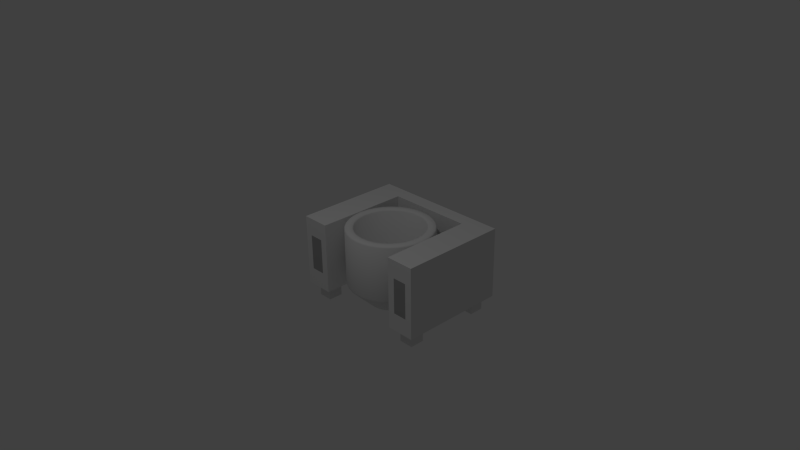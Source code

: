 # Source: Kochkessel.blend  (saved by Blender 2.70.0; exported with 4.5.12 LTS)
import bpy
from mathutils import Matrix  # noqa: F401  (used for matrix-valued properties, if any)

bpy.ops.wm.read_factory_settings(use_empty=True)
scene = bpy.context.scene
scene.name = 'Scene'

# ---- collections
col_collection_1 = bpy.data.collections.new('Collection 1'); scene.collection.children.link(col_collection_1)

# ---- materials (node trees are filled in below, after node groups)
mat_material = bpy.data.materials.new('Material')
mat_material.alpha_threshold = 0.0
mat_material.use_transparent_shadow = False
mat_material.roughness = 0.5
mat_material.line_color = (0.0, 0.0, 0.0, 1.0)
mat_material_001 = bpy.data.materials.new('Material.001')
mat_material_001.alpha_threshold = 0.0
mat_material_001.use_transparent_shadow = False
mat_material_001.diffuse_color = (0.3844, 0.3844, 0.3844, 1.0)
mat_material_001.roughness = 0.5
mat_material_001.line_color = (0.0, 0.0, 0.0, 1.0)

# ---- material node trees

# ---- world
world_world = bpy.data.worlds.new('World'); scene.world = world_world
world_world.color = (0.05088, 0.05088, 0.05088)
world_world.use_sun_shadow = False
world_world.sun_shadow_jitter_overblur = 0.0
world_world.cycles.sampling_method = 'MANUAL'
world_world.cycles.sample_map_resolution = 256

# ---- cameras
cam_camera = bpy.data.cameras.new('Camera')
cam_camera.clip_end = 100.0
cam_camera.lens = 35.0
cam_camera.sensor_width = 32.0
cam_camera.sensor_height = 18.0
cam_camera.ortho_scale = 7.314
cam_camera.dof.focus_distance = 0.0
cam_camera.dof.aperture_fstop = 128.0

# ---- lights
light_lamp = bpy.data.lights.new('Lamp', 'POINT')
light_lamp.transmission_factor = 0.0
light_lamp.cutoff_distance = 30.0
light_lamp.energy = 100.0
light_lamp.shadow_buffer_clip_start = 1.001
light_lamp.shadow_soft_size = 0.1
light_lamp.shadow_maximum_resolution = 0.006
light_lamp.use_absolute_resolution = True
light_lamp.cycles.use_multiple_importance_sampling = False

# ---- meshes
me_cube_001 = bpy.data.meshes.new('Cube.001')
me_cube_001.from_pydata([(1.0, 1.2, -0.7), (1.0, -0.3, -0.7), (-1.0, -0.3, -0.7), (-1.0, 1.2, -0.7), (1.0, 1.2, 0.3), (1.0, -0.3, 0.3), (-1.0, -0.3, 0.3), (-1.0, 1.2, 0.3), (-0.6, -0.3, -0.7), (-0.6, -0.3, 0.3), (-0.9, -0.3, 0.05), (-0.7, -0.3, 0.05), (0.7, -0.3, -0.45), (0.7, -0.3, 0.05), (0.9, -0.3, 0.05), (0.9, -0.3, -0.45), (-0.7, -0.3, -0.45), (-0.9, -0.3, -0.45), (0.6, -0.3, 0.3), (0.6, -0.3, -0.7), (0.6, 1.0, -0.7), (0.6, 1.0, 0.3), (-0.6, 1.0, 0.3), (-0.6, 1.0, -0.7), (-0.9, -0.2, -0.7), (-0.7, -0.2, -0.7), (-0.7, 1.639e-07, -0.7), (-0.9, 1.639e-07, -0.7), (0.9, -0.2, -0.7), (0.9, 1.49e-08, -0.7), (0.7, 1.49e-08, -0.7), (0.7, -0.2, -0.7), (0.9, 1.1, -0.7), (0.7, 1.1, -0.7), (0.7, 0.9, -0.7), (0.9, 0.9, -0.7), (-0.9, 1.1, -0.7), (-0.7, 1.1, -0.7), (-0.7, 0.9, -0.7), (-0.9, 0.9, -0.7), (-0.9, -0.2, -0.9), (-0.7, -0.2, -0.9), (-0.7, 1.639e-07, -0.9), (-0.9, 1.639e-07, -0.9), (0.9, -0.2, -0.9), (0.9, 1.49e-08, -0.9), (0.7, 1.49e-08, -0.9), (0.7, -0.2, -0.9), (0.9, 1.1, -0.9), (0.7, 1.1, -0.9), (0.7, 0.9, -0.9), (0.9, 0.9, -0.9), (-0.9, 1.1, -0.9), (-0.7, 1.1, -0.9), (-0.7, 0.9, -0.9), (-0.9, 0.9, -0.9)], [], [(10, 17, 16, 11), (0, 4, 5, 1), (9, 6, 10, 11), (2, 6, 7, 3), (4, 0, 3, 7), (4, 21, 18, 5), (7, 22, 21, 4), (9, 22, 7, 6), (19, 1, 15, 12), (18, 19, 12, 13), (5, 18, 13, 14), (14, 13, 12, 15), (1, 5, 14, 15), (6, 2, 17, 10), (8, 9, 11, 16), (2, 8, 16, 17), (21, 20, 19, 18), (22, 23, 20, 21), (9, 8, 23, 22), (8, 2, 24, 25), (27, 39, 38, 26), (3, 39, 27, 2), (23, 8, 26, 38), (25, 26, 8), (24, 2, 27), (39, 3, 36), (38, 37, 23), (29, 30, 34, 35), (19, 31, 28, 1), (28, 29, 1), (31, 19, 30), (20, 34, 30, 19), (0, 1, 29, 35), (35, 32, 0), (34, 20, 33), (20, 23, 37, 33), (0, 33, 37, 3), (37, 36, 3), (33, 0, 32), (30, 29, 45, 46), (31, 30, 46, 47), (25, 24, 40, 41), (36, 37, 53, 52), (28, 31, 47, 44), (26, 25, 41, 42), (37, 38, 54, 53), (27, 26, 42, 43), (38, 39, 55, 54), (33, 32, 48, 49), (24, 27, 43, 40), (39, 36, 52, 55), (34, 33, 49, 50), (35, 34, 50, 51), (29, 28, 44, 45), (32, 35, 51, 48), (40, 43, 42, 41), (44, 47, 46, 45), (48, 51, 50, 49), (52, 53, 54, 55)])
me_cube_001.polygons.foreach_set('material_index', [1, 0, 0, 0, 0, 0, 0, 0, 0, 0, 0, 1, 0, 0, 0, 0, 0, 0, 0, 0, 0, 0, 0, 0, 0, 0, 0, 0, 0, 0, 0, 0, 0, 0, 0, 0, 0, 0, 0, 0, 0, 0, 0, 0, 0, 0, 0, 0, 0, 0, 0, 0, 0, 0, 0, 0, 0, 0, 0])
_uv = me_cube_001.uv_layers.new(name='UVMap')
_uv.uv.foreach_set('vector', [0.425, 0.8125, 0.425, 0.6875, 0.475, 0.6875, 0.475, 0.8125, 0.5, 0.5, 0.75, 0.5, 0.75, 0.875, 0.5, 0.875, 0.5, 0.875, 0.4, 0.875, 0.425, 0.8125, 0.475, 0.8125, 0.75, 0.0, 1.0, 4.47e-08, 1.0, 0.375, 0.75, 0.375, 0.5, 0.0, 0.75, 1.639e-07, 0.75, 0.5, 0.5, 0.5, 0.0, 0.0, 0.1, 0.05, 0.1, 0.375, 1.043e-07, 0.375, 0.5, 1.192e-07, 0.4, 0.05, 0.1, 0.05, 0.0, 0.0, 0.4, 0.375, 0.4, 0.05, 0.5, 1.192e-07, 0.5, 0.375, 0.5, 0.625, 0.4, 0.625, 0.425, 0.5625, 0.475, 0.5625, 0.5, 0.375, 0.5, 0.625, 0.475, 0.5625, 0.475, 0.4375, 0.4, 0.375, 0.5, 0.375, 0.475, 0.4375, 0.425, 0.4375, 0.425, 0.4375, 0.475, 0.4375, 0.475, 0.5625, 0.425, 0.5625, 0.4, 0.625, 0.4, 0.375, 0.425, 0.4375, 0.425, 0.5625, 0.4, 0.875, 0.4, 0.625, 0.425, 0.6875, 0.425, 0.8125, 0.5, 0.625, 0.5, 0.875, 0.475, 0.8125, 0.475, 0.6875, 0.4, 0.625, 0.5, 0.625, 0.475, 0.6875, 0.425, 0.6875, 1.0, 0.825, 0.75, 0.825, 0.75, 0.5, 1.0, 0.5, 0.25, 1.175, 1.49e-08, 1.175, 0.0, 0.875, 0.25, 0.875, 1.0, 1.15, 0.75, 1.15, 0.75, 0.825, 1.0, 0.825, 0.375, 0.775, 0.375, 0.875, 0.35, 0.85, 0.35, 0.8, 0.3, 0.85, 0.075, 0.85, 0.075, 0.8, 0.3, 0.8, 0.0, 0.875, 0.075, 0.85, 0.3, 0.85, 0.375, 0.875, 0.05, 0.775, 0.375, 0.775, 0.3, 0.8, 0.075, 0.8, 0.35, 0.8, 0.3, 0.8, 0.375, 0.775, 0.35, 0.85, 0.375, 0.875, 0.3, 0.85, 0.075, 0.85, 0.0, 0.875, 0.025, 0.85, 0.075, 0.8, 0.025, 0.8, 0.05, 0.775, 0.3, 0.4, 0.3, 0.45, 0.075, 0.45, 0.075, 0.4, 0.375, 0.475, 0.35, 0.45, 0.35, 0.4, 0.375, 0.375, 0.35, 0.4, 0.3, 0.4, 0.375, 0.375, 0.35, 0.45, 0.375, 0.475, 0.3, 0.45, 0.05, 0.475, 0.075, 0.45, 0.3, 0.45, 0.375, 0.475, 5.96e-08, 0.375, 0.375, 0.375, 0.3, 0.4, 0.075, 0.4, 0.075, 0.4, 0.025, 0.4, 5.96e-08, 0.375, 0.075, 0.45, 0.05, 0.475, 0.025, 0.45, 0.05, 0.475, 0.05, 0.775, 0.025, 0.8, 0.025, 0.45, 5.96e-08, 0.375, 0.025, 0.45, 0.025, 0.8, 0.0, 0.875, 0.025, 0.8, 0.025, 0.85, 0.0, 0.875, 0.025, 0.45, 5.96e-08, 0.375, 0.025, 0.4, 0.65, 0.925, 0.65, 0.875, 0.7, 0.875, 0.7, 0.925, 0.375, 0.925, 0.375, 0.975, 0.325, 0.975, 0.325, 0.925, 0.45, 0.925, 0.4, 0.925, 0.4, 0.875, 0.45, 0.875, 0.45, 0.925, 0.5, 0.925, 0.5, 0.975, 0.45, 0.975, 0.85, 0.375, 0.9, 0.375, 0.9, 0.425, 0.85, 0.425, 0.3, 0.875, 0.3, 0.925, 0.25, 0.925, 0.25, 0.875, 0.8, 0.425, 0.75, 0.425, 0.75, 0.375, 0.8, 0.375, 0.6, 0.925, 0.6, 0.875, 0.65, 0.875, 0.65, 0.925, 0.9, 0.425, 0.95, 0.425, 0.95, 0.475, 0.9, 0.475, 0.275, 0.925, 0.325, 0.925, 0.325, 0.975, 0.275, 0.975, 0.95, 0.425, 0.9, 0.425, 0.9, 0.375, 0.95, 0.375, 0.45, 0.875, 0.5, 0.875, 0.5, 0.925, 0.45, 0.925, 0.8, 0.45, 0.85, 0.45, 0.85, 0.5, 0.8, 0.5, 0.325, 0.875, 0.375, 0.875, 0.375, 0.925, 0.325, 0.925, 0.85, 0.425, 0.8, 0.425, 0.8, 0.375, 0.85, 0.375, 0.9, 0.475, 0.85, 0.475, 0.85, 0.425, 0.9, 0.425, 0.55, 0.875, 0.6, 0.875, 0.6, 0.925, 0.55, 0.925, 0.75, 0.925, 0.7, 0.925, 0.7, 0.875, 0.75, 0.875, 0.55, 0.925, 0.5, 0.925, 0.5, 0.875, 0.55, 0.875, 0.75, 0.5, 0.75, 0.45, 0.8, 0.45, 0.8, 0.5])
me_cube_001.materials.append(mat_material)
me_cube_001.materials.append(mat_material_001)
me_cube_001.use_remesh_preserve_volume = False
me_cube_001.use_remesh_preserve_attributes = False
me_cube_001.use_mirror_vertex_groups = False
me_cube_001.update()
me_cube = bpy.data.meshes.new('Cube')
me_cube.from_pydata([(-4.47e-08, 0.3, -0.8), (-5.96e-08, 0.3, -0.7), (-8.045e-10, 0.8894, -0.5106), (0.0, 0.9, -0.485), (-0.1171, 0.8885, -0.485), (-0.115, 0.878, -0.5106), (-0.2296, 0.8543, -0.485), (-0.2255, 0.8445, -0.5106), (-0.3333, 0.7989, -0.485), (-0.3274, 0.79, -0.5106), (-0.4243, 0.7243, -0.485), (-0.4167, 0.7167, -0.5106), (-0.4989, 0.6333, -0.485), (-0.49, 0.6274, -0.5106), (-0.5543, 0.5296, -0.485), (-0.5445, 0.5255, -0.5106), (-0.5885, 0.4171, -0.485), (-0.578, 0.415, -0.5106), (-0.6, 0.3, -0.485), (-0.5894, 0.3, -0.5106), (-0.5885, 0.1829, -0.485), (-0.578, 0.185, -0.5106), (-0.5543, 0.07039, -0.485), (-0.5445, 0.07446, -0.5106), (-0.4989, -0.03334, -0.485), (-0.49, -0.02744, -0.5106), (-0.4243, -0.1243, -0.485), (-0.4167, -0.1167, -0.5106), (-0.3333, -0.1989, -0.485), (-0.3274, -0.19, -0.5106), (-0.2296, -0.2543, -0.485), (-0.2255, -0.2445, -0.5106), (-0.1171, -0.2885, -0.485), (-0.115, -0.278, -0.5106), (1.955e-07, -0.3, -0.485), (1.912e-07, -0.2894, -0.5106), (0.1171, -0.2885, -0.485), (0.115, -0.278, -0.5106), (0.2296, -0.2543, -0.485), (0.2255, -0.2445, -0.5106), (0.3333, -0.1989, -0.485), (0.3274, -0.19, -0.5106), (0.4243, -0.1243, -0.485), (0.4167, -0.1167, -0.5106), (0.4989, -0.03334, -0.485), (0.49, -0.02743, -0.5106), (0.5543, 0.07039, -0.485), (0.5445, 0.07446, -0.5106), (0.5885, 0.1829, -0.485), (0.578, 0.185, -0.5106), (0.6, 0.3, -0.485), (0.5894, 0.3, -0.5106), (0.5885, 0.4171, -0.485), (0.578, 0.415, -0.5106), (0.5543, 0.5296, -0.485), (0.5445, 0.5255, -0.5106), (0.4989, 0.6333, -0.485), (0.49, 0.6274, -0.5106), (0.4243, 0.7243, -0.485), (0.4167, 0.7167, -0.5106), (0.3333, 0.7989, -0.485), (0.3274, 0.79, -0.5106), (0.2296, 0.8543, -0.485), (0.2255, 0.8445, -0.5106), (0.1171, 0.8885, -0.485), (0.115, 0.878, -0.5106), (-2.381e-08, 0.5849, -0.8), (-2.19e-08, 0.6106, -0.7894), (-0.0606, 0.6047, -0.7894), (-0.05559, 0.5795, -0.8), (-0.1189, 0.587, -0.7894), (-0.109, 0.5632, -0.8), (-0.1726, 0.5583, -0.7894), (-0.1583, 0.5369, -0.8), (-0.2197, 0.5197, -0.7894), (-0.2015, 0.5015, -0.8), (-0.2583, 0.4726, -0.7894), (-0.2369, 0.4583, -0.8), (-0.287, 0.4189, -0.7894), (-0.2632, 0.409, -0.8), (-0.3047, 0.3606, -0.7894), (-0.2795, 0.3556, -0.8), (-0.3106, 0.3, -0.7894), (-0.2849, 0.3, -0.8), (-0.3047, 0.2394, -0.7894), (-0.2795, 0.2444, -0.8), (-0.287, 0.1811, -0.7894), (-0.2632, 0.191, -0.8), (-0.2583, 0.1274, -0.7894), (-0.2369, 0.1417, -0.8), (-0.2197, 0.08035, -0.7894), (-0.2015, 0.09853, -0.8), (-0.1726, 0.04172, -0.7894), (-0.1583, 0.06309, -0.8), (-0.1189, 0.01301, -0.7894), (-0.109, 0.03676, -0.8), (-0.0606, -0.004663, -0.7894), (-0.05559, 0.02055, -0.8), (7.932e-08, -0.01063, -0.7894), (6.903e-08, 0.01507, -0.8), (0.0606, -0.004663, -0.7894), (0.05559, 0.02055, -0.8), (0.1189, 0.01301, -0.7894), (0.109, 0.03676, -0.8), (0.1726, 0.04172, -0.7894), (0.1583, 0.06309, -0.8), (0.2197, 0.08035, -0.7894), (0.2015, 0.09853, -0.8), (0.2583, 0.1274, -0.7894), (0.2369, 0.1417, -0.8), (0.287, 0.1811, -0.7894), (0.2632, 0.191, -0.8), (0.3047, 0.2394, -0.7894), (0.2795, 0.2444, -0.8), (0.3106, 0.3, -0.7894), (0.2849, 0.3, -0.8), (0.3047, 0.3606, -0.7894), (0.2795, 0.3556, -0.8), (0.287, 0.4189, -0.7894), (0.2632, 0.409, -0.8), (0.2583, 0.4726, -0.7894), (0.2369, 0.4583, -0.8), (0.2196, 0.5197, -0.7894), (0.2015, 0.5015, -0.8), (0.1726, 0.5583, -0.7894), (0.1583, 0.5369, -0.8), (0.1189, 0.587, -0.7894), (0.109, 0.5632, -0.8), (0.0606, 0.6047, -0.7894), (0.05559, 0.5795, -0.8), (0.0, 0.9, 0.285), (-1.141e-09, 0.8849, 0.3), (-0.1141, 0.8737, 0.3), (-0.1171, 0.8885, 0.285), (-0.2238, 0.8404, 0.3), (-0.2296, 0.8543, 0.285), (-0.325, 0.7863, 0.3), (-0.3333, 0.7989, 0.285), (-0.4136, 0.7136, 0.3), (-0.4243, 0.7243, 0.285), (-0.4863, 0.625, 0.3), (-0.4989, 0.6333, 0.285), (-0.5404, 0.5238, 0.3), (-0.5543, 0.5296, 0.285), (-0.5737, 0.4141, 0.3), (-0.5885, 0.4171, 0.285), (-0.5849, 0.3, 0.3), (-0.6, 0.3, 0.285), (-0.5737, 0.1859, 0.3), (-0.5885, 0.1829, 0.285), (-0.5404, 0.07616, 0.3), (-0.5543, 0.07039, 0.285), (-0.4863, -0.02497, 0.3), (-0.4989, -0.03334, 0.285), (-0.4136, -0.1136, 0.3), (-0.4243, -0.1243, 0.285), (-0.325, -0.1863, 0.3), (-0.3333, -0.1989, 0.285), (-0.2238, -0.2404, 0.3), (-0.2296, -0.2543, 0.285), (-0.1141, -0.2737, 0.3), (-0.1171, -0.2885, 0.285), (1.895e-07, -0.2849, 0.3), (1.955e-07, -0.3, 0.285), (0.1141, -0.2737, 0.3), (0.1171, -0.2885, 0.285), (0.2238, -0.2404, 0.3), (0.2296, -0.2543, 0.285), (0.325, -0.1863, 0.3), (0.3333, -0.1989, 0.285), (0.4136, -0.1136, 0.3), (0.4243, -0.1243, 0.285), (0.4863, -0.02497, 0.3), (0.4989, -0.03334, 0.285), (0.5404, 0.07616, 0.3), (0.5543, 0.07039, 0.285), (0.5737, 0.1859, 0.3), (0.5885, 0.1829, 0.285), (0.5849, 0.3, 0.3), (0.6, 0.3, 0.285), (0.5737, 0.4141, 0.3), (0.5885, 0.4171, 0.285), (0.5404, 0.5238, 0.3), (0.5543, 0.5296, 0.285), (0.4863, 0.625, 0.3), (0.4989, 0.6333, 0.285), (0.4136, 0.7136, 0.3), (0.4243, 0.7243, 0.285), (0.325, 0.7863, 0.3), (0.3333, 0.7989, 0.285), (0.2238, 0.8404, 0.3), (0.2296, 0.8543, 0.285), (0.1141, 0.8737, 0.3), (0.1171, 0.8885, 0.285), (-7.94e-09, 0.7951, 0.3), (-9.08e-09, 0.78, 0.285), (-0.09364, 0.7708, 0.285), (-0.09658, 0.7856, 0.3), (-0.1837, 0.7435, 0.285), (-0.1895, 0.7574, 0.3), (-0.2667, 0.6991, 0.285), (-0.275, 0.7116, 0.3), (-0.3394, 0.6394, 0.285), (-0.3501, 0.6501, 0.3), (-0.3991, 0.5667, 0.285), (-0.4116, 0.575, 0.3), (-0.4435, 0.4837, 0.285), (-0.4574, 0.4895, 0.3), (-0.4708, 0.3936, 0.285), (-0.4856, 0.3966, 0.3), (-0.48, 0.3, 0.285), (-0.4951, 0.3, 0.3), (-0.4708, 0.2064, 0.285), (-0.4856, 0.2034, 0.3), (-0.4435, 0.1163, 0.285), (-0.4574, 0.1105, 0.3), (-0.3991, 0.03333, 0.285), (-0.4116, 0.02495, 0.3), (-0.3394, -0.03941, 0.285), (-0.3501, -0.05007, 0.3), (-0.2667, -0.09911, 0.285), (-0.275, -0.1116, 0.3), (-0.1837, -0.1435, 0.285), (-0.1895, -0.1574, 0.3), (-0.09364, -0.1708, 0.285), (-0.09658, -0.1856, 0.3), (1.473e-07, -0.18, 0.285), (1.534e-07, -0.1951, 0.3), (0.09364, -0.1708, 0.285), (0.09658, -0.1856, 0.3), (0.1837, -0.1435, 0.285), (0.1895, -0.1574, 0.3), (0.2667, -0.09911, 0.285), (0.275, -0.1116, 0.3), (0.3394, -0.03941, 0.285), (0.3501, -0.05007, 0.3), (0.3991, 0.03333, 0.285), (0.4116, 0.02495, 0.3), (0.4435, 0.1163, 0.285), (0.4574, 0.1105, 0.3), (0.4708, 0.2064, 0.285), (0.4856, 0.2034, 0.3), (0.48, 0.3, 0.285), (0.4951, 0.3, 0.3), (0.4708, 0.3936, 0.285), (0.4856, 0.3966, 0.3), (0.4435, 0.4837, 0.285), (0.4574, 0.4895, 0.3), (0.3991, 0.5667, 0.285), (0.4116, 0.575, 0.3), (0.3394, 0.6394, 0.285), (0.3501, 0.6501, 0.3), (0.2667, 0.6991, 0.285), (0.275, 0.7116, 0.3), (0.1837, 0.7435, 0.285), (0.1895, 0.7574, 0.3), (0.09364, 0.7708, 0.285), (0.09658, 0.7856, 0.3), (-9.08e-09, 0.78, -0.485), (-1.028e-08, 0.7696, -0.5108), (-0.09161, 0.7606, -0.5108), (-0.09364, 0.7708, -0.485), (-0.1797, 0.7338, -0.5108), (-0.1837, 0.7435, -0.485), (-0.2609, 0.6904, -0.5108), (-0.2667, 0.6991, -0.485), (-0.332, 0.632, -0.5108), (-0.3394, 0.6394, -0.485), (-0.3904, 0.5609, -0.5108), (-0.3991, 0.5667, -0.485), (-0.4338, 0.4797, -0.5108), (-0.4435, 0.4837, -0.485), (-0.4606, 0.3916, -0.5108), (-0.4708, 0.3936, -0.485), (-0.4696, 0.3, -0.5108), (-0.48, 0.3, -0.485), (-0.4606, 0.2084, -0.5108), (-0.4708, 0.2064, -0.485), (-0.4338, 0.1203, -0.5108), (-0.4435, 0.1163, -0.485), (-0.3904, 0.03911, -0.5108), (-0.3991, 0.03333, -0.485), (-0.332, -0.03205, -0.5108), (-0.3394, -0.03941, -0.485), (-0.2609, -0.09045, -0.5108), (-0.2667, -0.09911, -0.485), (-0.1797, -0.1338, -0.5108), (-0.1837, -0.1435, -0.485), (-0.09161, -0.1606, -0.5108), (-0.09364, -0.1708, -0.485), (1.427e-07, -0.1696, -0.5108), (1.473e-07, -0.18, -0.485), (0.09161, -0.1606, -0.5108), (0.09364, -0.1708, -0.485), (0.1797, -0.1338, -0.5108), (0.1837, -0.1435, -0.485), (0.2609, -0.09045, -0.5108), (0.2667, -0.09911, -0.485), (0.332, -0.03205, -0.5108), (0.3394, -0.03941, -0.485), (0.3904, 0.03911, -0.5108), (0.3991, 0.03333, -0.485), (0.4338, 0.1203, -0.5108), (0.4435, 0.1163, -0.485), (0.4606, 0.2084, -0.5108), (0.4708, 0.2064, -0.485), (0.4696, 0.3, -0.5108), (0.48, 0.3, -0.485), (0.4606, 0.3916, -0.5108), (0.4708, 0.3936, -0.485), (0.4338, 0.4797, -0.5108), (0.4435, 0.4837, -0.485), (0.3904, 0.5609, -0.5108), (0.3991, 0.5667, -0.485), (0.332, 0.632, -0.5108), (0.3394, 0.6394, -0.485), (0.2609, 0.6904, -0.5108), (0.2667, 0.6991, -0.485), (0.1797, 0.7338, -0.5108), (0.1837, 0.7435, -0.485), (0.09161, 0.7606, -0.5108), (0.09364, 0.7708, -0.485), (-3.004e-08, 0.5984, -0.6892), (-3.273e-08, 0.5729, -0.7), (-0.05325, 0.5677, -0.7), (-0.05822, 0.5927, -0.6892), (-0.1044, 0.5522, -0.7), (-0.1142, 0.5757, -0.6892), (-0.1516, 0.5269, -0.7), (-0.1658, 0.5481, -0.6892), (-0.193, 0.493, -0.7), (-0.211, 0.511, -0.6892), (-0.2269, 0.4516, -0.7), (-0.2481, 0.4658, -0.6892), (-0.2522, 0.4044, -0.7), (-0.2757, 0.4142, -0.6892), (-0.2677, 0.3532, -0.7), (-0.2927, 0.3582, -0.6892), (-0.2729, 0.3, -0.7), (-0.2984, 0.3, -0.6892), (-0.2677, 0.2468, -0.7), (-0.2927, 0.2418, -0.6892), (-0.2522, 0.1956, -0.7), (-0.2757, 0.1858, -0.6892), (-0.2269, 0.1484, -0.7), (-0.2481, 0.1342, -0.6892), (-0.193, 0.107, -0.7), (-0.211, 0.08899, -0.6892), (-0.1516, 0.07307, -0.7), (-0.1658, 0.05188, -0.6892), (-0.1044, 0.04785, -0.7), (-0.1142, 0.0243, -0.6892), (-0.05325, 0.03232, -0.7), (-0.05822, 0.007322, -0.6892), (5.62e-08, 0.02707, -0.7), (6.719e-08, 0.001588, -0.6892), (0.05325, 0.03232, -0.7), (0.05822, 0.007322, -0.6892), (0.1044, 0.04785, -0.7), (0.1142, 0.0243, -0.6892), (0.1516, 0.07307, -0.7), (0.1658, 0.05188, -0.6892), (0.193, 0.107, -0.7), (0.211, 0.08899, -0.6892), (0.2269, 0.1484, -0.7), (0.2481, 0.1342, -0.6892), (0.2522, 0.1956, -0.7), (0.2757, 0.1858, -0.6892), (0.2677, 0.2468, -0.7), (0.2927, 0.2418, -0.6892), (0.2729, 0.3, -0.7), (0.2984, 0.3, -0.6892), (0.2677, 0.3532, -0.7), (0.2927, 0.3582, -0.6892), (0.2522, 0.4044, -0.7), (0.2757, 0.4142, -0.6892), (0.2269, 0.4516, -0.7), (0.2481, 0.4658, -0.6892), (0.193, 0.493, -0.7), (0.211, 0.511, -0.6892), (0.1516, 0.5269, -0.7), (0.1658, 0.5481, -0.6892), (0.1044, 0.5522, -0.7), (0.1142, 0.5757, -0.6892), (0.05325, 0.5677, -0.7), (0.05822, 0.5927, -0.6892)], [], [(38, 167, 165, 36), (12, 141, 139, 10), (4, 133, 130, 3), (40, 169, 167, 38), (14, 143, 141, 12), (42, 171, 169, 40), (16, 145, 143, 14), (44, 173, 171, 42), (18, 147, 145, 16), (46, 175, 173, 44), (20, 149, 147, 18), (48, 177, 175, 46), (22, 151, 149, 20), (50, 179, 177, 48), (24, 153, 151, 22), (52, 181, 179, 50), (26, 155, 153, 24), (54, 183, 181, 52), (28, 157, 155, 26), (56, 185, 183, 54), (30, 159, 157, 28), (3, 130, 193, 64), (58, 187, 185, 56), (32, 161, 159, 30), (6, 135, 133, 4), (60, 189, 187, 58), (34, 163, 161, 32), (8, 137, 135, 6), (62, 191, 189, 60), (36, 165, 163, 34), (10, 139, 137, 8), (64, 193, 191, 62), (39, 102, 104, 41), (13, 76, 78, 15), (65, 128, 67, 2), (41, 104, 106, 43), (15, 78, 80, 17), (43, 106, 108, 45), (17, 80, 82, 19), (45, 108, 110, 47), (19, 82, 84, 21), (47, 110, 112, 49), (21, 84, 86, 23), (49, 112, 114, 51), (23, 86, 88, 25), (51, 114, 116, 53), (25, 88, 90, 27), (53, 116, 118, 55), (27, 90, 92, 29), (55, 118, 120, 57), (29, 92, 94, 31), (57, 120, 122, 59), (31, 94, 96, 33), (5, 68, 70, 7), (59, 122, 124, 61), (33, 96, 98, 35), (7, 70, 72, 9), (61, 124, 126, 63), (35, 98, 100, 37), (9, 72, 74, 11), (63, 126, 128, 65), (37, 100, 102, 39), (11, 74, 76, 13), (66, 0, 69), (170, 235, 233, 168), (144, 209, 207, 142), (172, 237, 235, 170), (146, 211, 209, 144), (174, 239, 237, 172), (148, 213, 211, 146), (176, 241, 239, 174), (150, 215, 213, 148), (178, 243, 241, 176), (152, 217, 215, 150), (180, 245, 243, 178), (154, 219, 217, 152), (182, 247, 245, 180), (156, 221, 219, 154), (184, 249, 247, 182), (158, 223, 221, 156), (186, 251, 249, 184), (160, 225, 223, 158), (134, 199, 197, 132), (188, 253, 251, 186), (162, 227, 225, 160), (136, 201, 199, 134), (190, 255, 253, 188), (164, 229, 227, 162), (138, 203, 201, 136), (192, 257, 255, 190), (166, 231, 229, 164), (140, 205, 203, 138), (195, 258, 321, 256), (168, 233, 231, 166), (142, 207, 205, 140), (132, 197, 194, 131), (240, 305, 303, 238), (214, 279, 277, 212), (242, 307, 305, 240), (216, 281, 279, 214), (244, 309, 307, 242), (218, 283, 281, 216), (246, 311, 309, 244), (220, 285, 283, 218), (248, 313, 311, 246), (222, 287, 285, 220), (250, 315, 313, 248), (224, 289, 287, 222), (198, 263, 261, 196), (252, 317, 315, 250), (226, 291, 289, 224), (200, 265, 263, 198), (254, 319, 317, 252), (228, 293, 291, 226), (202, 267, 265, 200), (256, 321, 319, 254), (230, 295, 293, 228), (204, 269, 267, 202), (259, 322, 385, 320), (232, 297, 295, 230), (206, 271, 269, 204), (196, 261, 258, 195), (234, 299, 297, 232), (208, 273, 271, 206), (236, 301, 299, 234), (210, 275, 273, 208), (238, 303, 301, 236), (212, 277, 275, 210), (310, 375, 373, 308), (284, 349, 347, 282), (312, 377, 375, 310), (286, 351, 349, 284), (314, 379, 377, 312), (288, 353, 351, 286), (262, 327, 325, 260), (316, 381, 379, 314), (290, 355, 353, 288), (264, 329, 327, 262), (318, 383, 381, 316), (292, 357, 355, 290), (266, 331, 329, 264), (320, 385, 383, 318), (294, 359, 357, 292), (268, 333, 331, 266), (323, 1, 384), (296, 361, 359, 294), (270, 335, 333, 268), (260, 325, 322, 259), (298, 363, 361, 296), (272, 337, 335, 270), (300, 365, 363, 298), (274, 339, 337, 272), (302, 367, 365, 300), (276, 341, 339, 274), (304, 369, 367, 302), (278, 343, 341, 276), (306, 371, 369, 304), (280, 345, 343, 278), (308, 373, 371, 306), (282, 347, 345, 280), (93, 0, 95), (121, 0, 123), (95, 0, 97), (129, 0, 66), (123, 0, 125), (97, 0, 99), (71, 0, 73), (125, 0, 127), (99, 0, 101), (73, 0, 75), (127, 0, 129), (101, 0, 103), (75, 0, 77), (131, 194, 257, 192), (103, 0, 105), (77, 0, 79), (69, 0, 71), (105, 0, 107), (79, 0, 81), (107, 0, 109), (81, 0, 83), (109, 0, 111), (83, 0, 85), (111, 0, 113), (85, 0, 87), (113, 0, 115), (87, 0, 89), (115, 0, 117), (89, 0, 91), (117, 0, 119), (91, 0, 93), (119, 0, 121), (326, 1, 324), (380, 1, 378), (354, 1, 352), (328, 1, 326), (382, 1, 380), (356, 1, 354), (330, 1, 328), (384, 1, 382), (358, 1, 356), (332, 1, 330), (360, 1, 358), (334, 1, 332), (324, 1, 323), (362, 1, 360), (336, 1, 334), (364, 1, 362), (338, 1, 336), (366, 1, 364), (340, 1, 338), (368, 1, 366), (342, 1, 340), (370, 1, 368), (344, 1, 342), (372, 1, 370), (346, 1, 344), (374, 1, 372), (348, 1, 346), (376, 1, 374), (350, 1, 348), (378, 1, 376), (352, 1, 350), (5, 4, 3, 2), (7, 6, 4, 5), (9, 8, 6, 7), (11, 10, 8, 9), (13, 12, 10, 11), (15, 14, 12, 13), (17, 16, 14, 15), (19, 18, 16, 17), (21, 20, 18, 19), (23, 22, 20, 21), (25, 24, 22, 23), (27, 26, 24, 25), (29, 28, 26, 27), (31, 30, 28, 29), (33, 32, 30, 31), (35, 34, 32, 33), (37, 36, 34, 35), (39, 38, 36, 37), (41, 40, 38, 39), (43, 42, 40, 41), (45, 44, 42, 43), (47, 46, 44, 45), (49, 48, 46, 47), (51, 50, 48, 49), (53, 52, 50, 51), (55, 54, 52, 53), (57, 56, 54, 55), (59, 58, 56, 57), (61, 60, 58, 59), (63, 62, 60, 61), (65, 64, 62, 63), (2, 3, 64, 65), (69, 68, 67, 66), (71, 70, 68, 69), (73, 72, 70, 71), (75, 74, 72, 73), (77, 76, 74, 75), (79, 78, 76, 77), (81, 80, 78, 79), (83, 82, 80, 81), (85, 84, 82, 83), (87, 86, 84, 85), (89, 88, 86, 87), (91, 90, 88, 89), (93, 92, 90, 91), (95, 94, 92, 93), (97, 96, 94, 95), (99, 98, 96, 97), (101, 100, 98, 99), (103, 102, 100, 101), (105, 104, 102, 103), (107, 106, 104, 105), (109, 108, 106, 107), (111, 110, 108, 109), (113, 112, 110, 111), (115, 114, 112, 113), (117, 116, 114, 115), (119, 118, 116, 117), (121, 120, 118, 119), (123, 122, 120, 121), (125, 124, 122, 123), (127, 126, 124, 125), (129, 128, 126, 127), (66, 67, 128, 129), (133, 132, 131, 130), (135, 134, 132, 133), (137, 136, 134, 135), (139, 138, 136, 137), (141, 140, 138, 139), (143, 142, 140, 141), (145, 144, 142, 143), (147, 146, 144, 145), (149, 148, 146, 147), (151, 150, 148, 149), (153, 152, 150, 151), (155, 154, 152, 153), (157, 156, 154, 155), (159, 158, 156, 157), (161, 160, 158, 159), (163, 162, 160, 161), (165, 164, 162, 163), (167, 166, 164, 165), (169, 168, 166, 167), (171, 170, 168, 169), (173, 172, 170, 171), (175, 174, 172, 173), (177, 176, 174, 175), (179, 178, 176, 177), (181, 180, 178, 179), (183, 182, 180, 181), (185, 184, 182, 183), (187, 186, 184, 185), (189, 188, 186, 187), (191, 190, 188, 189), (193, 192, 190, 191), (130, 131, 192, 193), (197, 196, 195, 194), (199, 198, 196, 197), (201, 200, 198, 199), (203, 202, 200, 201), (205, 204, 202, 203), (207, 206, 204, 205), (209, 208, 206, 207), (211, 210, 208, 209), (213, 212, 210, 211), (215, 214, 212, 213), (217, 216, 214, 215), (219, 218, 216, 217), (221, 220, 218, 219), (223, 222, 220, 221), (225, 224, 222, 223), (227, 226, 224, 225), (229, 228, 226, 227), (231, 230, 228, 229), (233, 232, 230, 231), (235, 234, 232, 233), (237, 236, 234, 235), (239, 238, 236, 237), (241, 240, 238, 239), (243, 242, 240, 241), (245, 244, 242, 243), (247, 246, 244, 245), (249, 248, 246, 247), (251, 250, 248, 249), (253, 252, 250, 251), (255, 254, 252, 253), (257, 256, 254, 255), (194, 195, 256, 257), (261, 260, 259, 258), (263, 262, 260, 261), (265, 264, 262, 263), (267, 266, 264, 265), (269, 268, 266, 267), (271, 270, 268, 269), (273, 272, 270, 271), (275, 274, 272, 273), (277, 276, 274, 275), (279, 278, 276, 277), (281, 280, 278, 279), (283, 282, 280, 281), (285, 284, 282, 283), (287, 286, 284, 285), (289, 288, 286, 287), (291, 290, 288, 289), (293, 292, 290, 291), (295, 294, 292, 293), (297, 296, 294, 295), (299, 298, 296, 297), (301, 300, 298, 299), (303, 302, 300, 301), (305, 304, 302, 303), (307, 306, 304, 305), (309, 308, 306, 307), (311, 310, 308, 309), (313, 312, 310, 311), (315, 314, 312, 313), (317, 316, 314, 315), (319, 318, 316, 317), (321, 320, 318, 319), (258, 259, 320, 321), (325, 324, 323, 322), (327, 326, 324, 325), (329, 328, 326, 327), (331, 330, 328, 329), (333, 332, 330, 331), (335, 334, 332, 333), (337, 336, 334, 335), (339, 338, 336, 337), (341, 340, 338, 339), (343, 342, 340, 341), (345, 344, 342, 343), (347, 346, 344, 345), (349, 348, 346, 347), (351, 350, 348, 349), (353, 352, 350, 351), (355, 354, 352, 353), (357, 356, 354, 355), (359, 358, 356, 357), (361, 360, 358, 359), (363, 362, 360, 361), (365, 364, 362, 363), (367, 366, 364, 365), (369, 368, 366, 367), (371, 370, 368, 369), (373, 372, 370, 371), (375, 374, 372, 373), (377, 376, 374, 375), (379, 378, 376, 377), (381, 380, 378, 379), (383, 382, 380, 381), (385, 384, 382, 383), (322, 323, 384, 385), (2, 67, 68, 5)])
me_cube.polygons.foreach_set('use_smooth', [True] * 416)
_uv = me_cube.uv_layers.new(name='UVMap')
_uv.uv.foreach_set('vector', [0.6867, 0.08573, 0.6867, 0.3021, 0.6543, 0.3021, 0.6543, 0.08572, 0.5454, 0.08569, 0.5454, 0.3021, 0.5149, 0.3021, 0.5149, 0.08572, 0.417, 0.08572, 0.417, 0.3021, 0.3864, 0.3021, 0.3864, 0.08569, 0.7197, 0.08573, 0.7197, 0.3021, 0.6867, 0.3021, 0.6867, 0.08573, 0.5729, 0.08564, 0.5729, 0.302, 0.5454, 0.3021, 0.5454, 0.08569, 0.7521, 0.08572, 0.7521, 0.3021, 0.7197, 0.3021, 0.7197, 0.08573, 0.5962, 0.08558, 0.5962, 0.302, 0.5729, 0.302, 0.5729, 0.08564, 0.7827, 0.08569, 0.7827, 0.3021, 0.7521, 0.3021, 0.7521, 0.08572, 0.5454, 0.5185, 0.5454, 0.3022, 0.5729, 0.3022, 0.5729, 0.5186, 0.8102, 0.08564, 0.8102, 0.302, 0.7827, 0.3021, 0.7827, 0.08569, 0.5149, 0.5185, 0.5149, 0.3021, 0.5454, 0.3022, 0.5454, 0.5185, 0.5962, 0.3877, 0.5962, 0.6041, 0.5729, 0.6041, 0.5729, 0.3877, 0.4824, 0.5185, 0.4824, 0.3021, 0.5149, 0.3021, 0.5149, 0.5185, 0.6237, 0.3878, 0.6237, 0.6042, 0.5962, 0.6041, 0.5962, 0.3877, 0.4494, 0.5185, 0.4494, 0.3021, 0.4824, 0.3021, 0.4824, 0.5185, 0.6543, 0.3878, 0.6543, 0.6042, 0.6237, 0.6042, 0.6237, 0.3878, 0.417, 0.5185, 0.417, 0.3021, 0.4494, 0.3021, 0.4494, 0.5185, 0.6867, 0.3878, 0.6867, 0.6042, 0.6543, 0.6042, 0.6543, 0.3878, 0.3864, 0.5185, 0.3864, 0.3022, 0.417, 0.3021, 0.417, 0.5185, 0.7197, 0.3878, 0.7197, 0.6042, 0.6867, 0.6042, 0.6867, 0.3878, 0.359, 0.5186, 0.359, 0.3022, 0.3864, 0.3022, 0.3864, 0.5185, 0.3864, 0.08569, 0.3864, 0.3021, 0.359, 0.302, 0.359, 0.08564, 0.7521, 0.3878, 0.7521, 0.6042, 0.7197, 0.6042, 0.7197, 0.3878, 0.3356, 0.5186, 0.3356, 0.3023, 0.359, 0.3022, 0.359, 0.5186, 0.4494, 0.08573, 0.4494, 0.3021, 0.417, 0.3021, 0.417, 0.08572, 0.7827, 0.3878, 0.7827, 0.6042, 0.7521, 0.6042, 0.7521, 0.3878, 0.6237, 0.08569, 0.6237, 0.3021, 0.5962, 0.302, 0.5962, 0.08564, 0.4824, 0.08573, 0.4824, 0.3021, 0.4494, 0.3021, 0.4494, 0.08573, 0.8102, 0.3877, 0.8102, 0.6041, 0.7827, 0.6042, 0.7827, 0.3878, 0.6543, 0.08572, 0.6543, 0.3021, 0.6237, 0.3021, 0.6237, 0.08569, 0.5149, 0.08572, 0.5149, 0.3021, 0.4824, 0.3021, 0.4824, 0.08573, 0.359, 0.08564, 0.359, 0.302, 0.3356, 0.302, 0.3356, 0.08558, 0.687, 0.07852, 0.6946, 3.35e-08, 0.7118, 6.7e-08, 0.7194, 0.07852, 0.2699, 0.6284, 0.2202, 0.5679, 0.2323, 0.5558, 0.2928, 0.6055, 0.08675, 0.6465, 0.1237, 0.5774, 0.1395, 0.5839, 0.1167, 0.6589, 0.1167, 0.3419, 0.1395, 0.4169, 0.1237, 0.4234, 0.08675, 0.3543, 0.2928, 0.6055, 0.2323, 0.5558, 0.2418, 0.5415, 0.3109, 0.5785, 0.08675, 0.3543, 0.1237, 0.4234, 0.1094, 0.4329, 0.05975, 0.3724, 0.3109, 0.5785, 0.2418, 0.5415, 0.2483, 0.5257, 0.3233, 0.5485, 0.05975, 0.3724, 0.1094, 0.4329, 0.09734, 0.445, 0.0368, 0.3953, 0.3233, 0.5485, 0.2483, 0.5257, 0.2517, 0.509, 0.3296, 0.5166, 0.0368, 0.3953, 0.09734, 0.445, 0.08784, 0.4593, 0.01876, 0.4223, 0.3296, 0.5166, 0.2517, 0.509, 0.2517, 0.4918, 0.3296, 0.4842, 0.01876, 0.4223, 0.08784, 0.4593, 0.08129, 0.4751, 0.006334, 0.4523, 0.4821, 0.5257, 0.4745, 0.6042, 0.4574, 0.6042, 0.4497, 0.5257, 0.006334, 0.4523, 0.08129, 0.4751, 0.07795, 0.4918, 0.0, 0.4842, 0.3233, 0.4523, 0.2483, 0.4751, 0.2418, 0.4593, 0.3109, 0.4223, 0.0, 0.4842, 0.07795, 0.4918, 0.07795, 0.509, 5.025e-08, 0.5166, 0.3109, 0.4223, 0.2418, 0.4593, 0.2323, 0.445, 0.2928, 0.3953, 0.687, 0.3806, 0.6946, 0.3021, 0.7118, 0.3021, 0.7194, 0.3806, 0.2928, 0.3953, 0.2323, 0.445, 0.2202, 0.4329, 0.2699, 0.3724, 0.006334, 0.5485, 0.08129, 0.5257, 0.08784, 0.5415, 0.01876, 0.5785, 0.2699, 0.3724, 0.2202, 0.4329, 0.206, 0.4234, 0.2429, 0.3543, 0.1486, 0.6652, 0.1563, 0.5873, 0.1734, 0.5873, 0.1811, 0.6652, 0.01876, 0.5785, 0.08784, 0.5415, 0.09734, 0.5558, 0.0368, 0.6055, 0.2429, 0.3543, 0.206, 0.4234, 0.1902, 0.4169, 0.2129, 0.3419, 0.4497, 0.07852, 0.4574, 0.0, 0.4745, 1.675e-08, 0.4821, 0.07852, 0.0368, 0.6055, 0.09734, 0.5558, 0.1094, 0.5679, 0.05975, 0.6284, 0.2129, 0.3419, 0.1902, 0.4169, 0.1734, 0.4135, 0.1811, 0.3356, 0.2129, 0.6589, 0.1902, 0.5839, 0.206, 0.5774, 0.2429, 0.6465, 0.05975, 0.6284, 0.1094, 0.5679, 0.1237, 0.5774, 0.08675, 0.6465, 0.1811, 0.3356, 0.1734, 0.4135, 0.1563, 0.4135, 0.1486, 0.3356, 0.2429, 0.6465, 0.206, 0.5774, 0.2202, 0.5679, 0.2699, 0.6284, 0.1416, 0.577, 0.1648, 0.5004, 0.157, 0.5801, 0.06352, 0.04073, 0.07954, 0.06025, 0.06025, 0.07954, 0.04073, 0.06352, 0.1839, 0.3314, 0.1814, 0.3062, 0.2082, 0.3009, 0.2155, 0.3251, 0.09031, 0.02283, 0.1022, 0.0451, 0.07954, 0.06025, 0.06352, 0.04073, 0.1517, 0.3314, 0.1542, 0.3062, 0.1814, 0.3062, 0.1839, 0.3314, 0.1201, 0.0105, 0.1274, 0.03466, 0.1022, 0.0451, 0.09031, 0.02283, 0.1201, 0.3251, 0.1274, 0.3009, 0.1542, 0.3062, 0.1517, 0.3314, 0.1517, 0.004215, 0.1542, 0.02934, 0.1274, 0.03466, 0.1201, 0.0105, 0.09031, 0.3128, 0.1022, 0.2905, 0.1274, 0.3009, 0.1201, 0.3251, 0.1839, 0.004215, 0.1814, 0.02934, 0.1542, 0.02934, 0.1517, 0.004215, 0.06352, 0.2948, 0.07954, 0.2753, 0.1022, 0.2905, 0.09031, 0.3128, 0.2155, 0.0105, 0.2082, 0.03466, 0.1814, 0.02934, 0.1839, 0.004215, 0.04073, 0.2721, 0.06025, 0.256, 0.07954, 0.2753, 0.06352, 0.2948, 0.2453, 0.02283, 0.2334, 0.0451, 0.2082, 0.03466, 0.2155, 0.0105, 0.02283, 0.2453, 0.0451, 0.2334, 0.06025, 0.256, 0.04073, 0.2721, 0.2721, 0.04073, 0.256, 0.06025, 0.2334, 0.0451, 0.2453, 0.02283, 0.0105, 0.2155, 0.03466, 0.2082, 0.0451, 0.2334, 0.02283, 0.2453, 0.2948, 0.06352, 0.2753, 0.07954, 0.256, 0.06025, 0.2721, 0.04073, 0.004215, 0.1839, 0.02934, 0.1814, 0.03466, 0.2082, 0.0105, 0.2155, 0.3128, 0.2453, 0.2905, 0.2334, 0.3009, 0.2082, 0.3251, 0.2155, 0.3128, 0.09031, 0.2905, 0.1022, 0.2753, 0.07954, 0.2948, 0.06352, 0.004215, 0.1517, 0.02934, 0.1542, 0.02934, 0.1814, 0.004215, 0.1839, 0.2948, 0.2721, 0.2753, 0.256, 0.2905, 0.2334, 0.3128, 0.2453, 0.3251, 0.1201, 0.3009, 0.1274, 0.2905, 0.1022, 0.3128, 0.09031, 0.0105, 0.1201, 0.03466, 0.1274, 0.02934, 0.1542, 0.004215, 0.1517, 0.2721, 0.2948, 0.256, 0.2753, 0.2753, 0.256, 0.2948, 0.2721, 0.3314, 0.1517, 0.3062, 0.1542, 0.3009, 0.1274, 0.3251, 0.1201, 0.02283, 0.09031, 0.0451, 0.1022, 0.03466, 0.1274, 0.0105, 0.1201, 0.2453, 0.3127, 0.2334, 0.2905, 0.256, 0.2753, 0.2721, 0.2948, 0.5322, 0.8779, 0.5322, 0.6615, 0.5542, 0.6615, 0.5542, 0.8779, 0.04073, 0.06352, 0.06025, 0.07954, 0.0451, 0.1022, 0.02283, 0.09031, 0.2155, 0.3251, 0.2082, 0.3009, 0.2334, 0.2905, 0.2453, 0.3127, 0.3251, 0.2155, 0.3009, 0.2082, 0.3062, 0.1814, 0.3314, 0.1839, 0.0187, 0.6653, 0.0187, 0.8816, 0.0, 0.8816, 1.675e-08, 0.6652, 0.9277, 0.302, 0.9277, 0.08561, 0.9536, 0.08562, 0.9536, 0.302, 0.04068, 0.6653, 0.04068, 0.8817, 0.0187, 0.8816, 0.0187, 0.6653, 0.9012, 0.302, 0.9012, 0.08561, 0.9277, 0.08561, 0.9277, 0.302, 0.06511, 0.6653, 0.06511, 0.8817, 0.04068, 0.8817, 0.04068, 0.6653, 0.8753, 0.302, 0.8753, 0.08562, 0.9012, 0.08561, 0.9012, 0.302, 0.09104, 0.6653, 0.09104, 0.8817, 0.06511, 0.8817, 0.06511, 0.6653, 0.8508, 0.302, 0.8508, 0.08565, 0.8753, 0.08562, 0.8753, 0.302, 0.1175, 0.6653, 0.1175, 0.8817, 0.09104, 0.8817, 0.09104, 0.6653, 0.8289, 0.3021, 0.8289, 0.08569, 0.8508, 0.08565, 0.8508, 0.302, 0.1434, 0.6653, 0.1434, 0.8817, 0.1175, 0.8817, 0.1175, 0.6653, 0.8102, 0.3021, 0.8102, 0.08573, 0.8289, 0.08569, 0.8289, 0.3021, 0.4818, 0.8778, 0.4818, 0.6615, 0.5078, 0.6615, 0.5078, 0.8778, 0.1678, 0.6653, 0.1678, 0.8817, 0.1434, 0.8817, 0.1434, 0.6653, 0.339, 0.9389, 0.339, 0.7225, 0.361, 0.7225, 0.361, 0.9389, 0.4554, 0.8778, 0.4554, 0.6615, 0.4818, 0.6615, 0.4818, 0.8778, 0.1898, 0.6653, 0.1898, 0.8816, 0.1678, 0.8817, 0.1678, 0.6653, 0.3146, 0.9388, 0.3146, 0.7225, 0.339, 0.7225, 0.339, 0.9389, 0.4295, 0.8778, 0.4295, 0.6615, 0.4554, 0.6615, 0.4554, 0.8778, 0.5542, 0.8779, 0.5542, 0.6615, 0.5729, 0.6616, 0.5729, 0.878, 0.2886, 0.9388, 0.2886, 0.7225, 0.3146, 0.7225, 0.3146, 0.9388, 0.405, 0.8779, 0.405, 0.6615, 0.4295, 0.6615, 0.4295, 0.8778, 0.8155, 0.6683, 0.7731, 0.691, 0.764, 0.6773, 0.8012, 0.6468, 0.2622, 0.9388, 0.2622, 0.7225, 0.2886, 0.7225, 0.2886, 0.9388, 0.383, 0.8779, 0.383, 0.6615, 0.405, 0.6615, 0.405, 0.8779, 0.5078, 0.8778, 0.5078, 0.6615, 0.5322, 0.6615, 0.5322, 0.8779, 0.2362, 0.9388, 0.2362, 0.7225, 0.2622, 0.7225, 0.2622, 0.9388, 0.3643, 0.878, 0.3643, 0.6616, 0.383, 0.6615, 0.383, 0.8779, 0.2118, 0.9389, 0.2118, 0.7225, 0.2362, 0.7225, 0.2362, 0.9388, 0.978, 0.302, 0.978, 0.08565, 1.0, 0.08569, 1.0, 0.3021, 0.1898, 0.9389, 0.1898, 0.7225, 0.2118, 0.7225, 0.2118, 0.9389, 0.9536, 0.302, 0.9536, 0.08562, 0.978, 0.08565, 0.978, 0.302, 0.09133, 0.889, 0.09605, 0.939, 0.07992, 0.9389, 0.06596, 0.889, 0.6369, 0.8469, 0.6596, 0.8044, 0.6748, 0.8107, 0.6608, 0.8568, 0.1172, 0.889, 0.1125, 0.939, 0.09605, 0.939, 0.09133, 0.889, 0.6154, 0.8325, 0.646, 0.7953, 0.6596, 0.8044, 0.6369, 0.8469, 0.1426, 0.889, 0.1286, 0.9389, 0.1125, 0.939, 0.1172, 0.889, 0.5971, 0.8142, 0.6343, 0.7837, 0.646, 0.7953, 0.6154, 0.8325, 0.4815, 0.6542, 0.4768, 0.6042, 0.493, 0.6042, 0.5069, 0.6542, 0.7614, 0.6141, 0.7387, 0.6565, 0.7235, 0.6502, 0.7375, 0.6042, 0.5828, 0.7927, 0.6252, 0.77, 0.6343, 0.7837, 0.5971, 0.8142, 0.4557, 0.6542, 0.4604, 0.6042, 0.4768, 0.6042, 0.4815, 0.6542, 0.7829, 0.6285, 0.7523, 0.6657, 0.7387, 0.6565, 0.7614, 0.6141, 0.5729, 0.7688, 0.6189, 0.7548, 0.6252, 0.77, 0.5828, 0.7927, 0.4303, 0.6542, 0.4443, 0.6042, 0.4604, 0.6042, 0.4557, 0.6542, 0.8012, 0.6468, 0.764, 0.6773, 0.7523, 0.6657, 0.7829, 0.6285, 0.2883, 0.7152, 0.2836, 0.6652, 0.2997, 0.6652, 0.3137, 0.7152, 0.8155, 0.7927, 0.7731, 0.77, 0.7794, 0.7548, 0.8254, 0.7688, 0.7668, 0.6943, 0.6991, 0.7305, 0.7584, 0.6818, 0.2625, 0.7152, 0.2672, 0.6652, 0.2836, 0.6652, 0.2883, 0.7152, 0.8012, 0.8142, 0.764, 0.7837, 0.7731, 0.77, 0.8155, 0.7927, 0.8254, 0.6922, 0.7794, 0.7061, 0.7731, 0.691, 0.8155, 0.6683, 0.2371, 0.7152, 0.2511, 0.6652, 0.2672, 0.6652, 0.2625, 0.7152, 0.7829, 0.8325, 0.7523, 0.7953, 0.764, 0.7837, 0.8012, 0.8142, 0.5828, 0.6683, 0.6252, 0.691, 0.6189, 0.7061, 0.5729, 0.6922, 0.7614, 0.8469, 0.7387, 0.8044, 0.7523, 0.7953, 0.7829, 0.8325, 0.5971, 0.6468, 0.6343, 0.6773, 0.6252, 0.691, 0.5828, 0.6683, 0.7375, 0.8568, 0.7235, 0.8107, 0.7387, 0.8044, 0.7614, 0.8469, 0.6154, 0.6285, 0.646, 0.6657, 0.6343, 0.6773, 0.5971, 0.6468, 0.9274, 0.07836, 0.9227, 0.02837, 0.9388, 0.02838, 0.9527, 0.07837, 0.6369, 0.6141, 0.6596, 0.6565, 0.646, 0.6657, 0.6154, 0.6285, 0.9015, 0.07836, 0.9062, 0.02837, 0.9227, 0.02837, 0.9274, 0.07836, 0.6608, 0.6042, 0.6748, 0.6502, 0.6596, 0.6565, 0.6369, 0.6141, 0.8761, 0.07837, 0.8901, 0.02838, 0.9062, 0.02837, 0.9015, 0.07836, 0.2267, 0.4496, 0.1648, 0.5004, 0.2156, 0.4385, 0.0882, 0.5236, 0.1648, 0.5004, 0.09421, 0.5381, 0.2156, 0.4385, 0.1648, 0.5004, 0.2026, 0.4298, 0.1271, 0.571, 0.1648, 0.5004, 0.1416, 0.577, 0.09421, 0.5381, 0.1648, 0.5004, 0.1029, 0.5512, 0.2026, 0.4298, 0.1648, 0.5004, 0.1881, 0.4238, 0.1727, 0.5801, 0.1648, 0.5004, 0.1881, 0.577, 0.1029, 0.5512, 0.1648, 0.5004, 0.114, 0.5623, 0.1881, 0.4238, 0.1648, 0.5004, 0.1727, 0.4207, 0.1881, 0.577, 0.1648, 0.5004, 0.2026, 0.571, 0.114, 0.5623, 0.1648, 0.5004, 0.1271, 0.571, 0.1727, 0.4207, 0.1648, 0.5004, 0.157, 0.4207, 0.2026, 0.571, 0.1648, 0.5004, 0.2156, 0.5623, 0.3314, 0.1839, 0.3062, 0.1814, 0.3062, 0.1542, 0.3314, 0.1517, 0.157, 0.4207, 0.1648, 0.5004, 0.1416, 0.4238, 0.2156, 0.5623, 0.1648, 0.5004, 0.2267, 0.5512, 0.157, 0.5801, 0.1648, 0.5004, 0.1727, 0.5801, 0.1416, 0.4238, 0.1648, 0.5004, 0.1271, 0.4298, 0.2267, 0.5512, 0.1648, 0.5004, 0.2354, 0.5381, 0.1271, 0.4298, 0.1648, 0.5004, 0.114, 0.4385, 0.2354, 0.5381, 0.1648, 0.5004, 0.2414, 0.5236, 0.114, 0.4385, 0.1648, 0.5004, 0.1029, 0.4496, 0.2414, 0.5236, 0.1648, 0.5004, 0.2445, 0.5082, 0.1029, 0.4496, 0.1648, 0.5004, 0.09421, 0.4627, 0.2445, 0.5082, 0.1648, 0.5004, 0.2445, 0.4926, 0.09421, 0.4627, 0.1648, 0.5004, 0.0882, 0.4772, 0.2445, 0.4926, 0.1648, 0.5004, 0.2414, 0.4772, 0.0882, 0.4772, 0.1648, 0.5004, 0.08514, 0.4926, 0.2414, 0.4772, 0.1648, 0.5004, 0.2354, 0.4627, 0.08514, 0.4926, 0.1648, 0.5004, 0.08514, 0.5082, 0.2354, 0.4627, 0.1648, 0.5004, 0.2267, 0.4496, 0.08514, 0.5082, 0.1648, 0.5004, 0.0882, 0.5236, 0.7755, 0.723, 0.6991, 0.7305, 0.7725, 0.7082, 0.7353, 0.6629, 0.6991, 0.7305, 0.7214, 0.6571, 0.6315, 0.7666, 0.6991, 0.7305, 0.6399, 0.7791, 0.7755, 0.738, 0.6991, 0.7305, 0.7755, 0.723, 0.7478, 0.6712, 0.6991, 0.7305, 0.7353, 0.6629, 0.6258, 0.7528, 0.6991, 0.7305, 0.6315, 0.7666, 0.7725, 0.7528, 0.6991, 0.7305, 0.7755, 0.738, 0.7584, 0.6818, 0.6991, 0.7305, 0.7478, 0.6712, 0.6228, 0.738, 0.6991, 0.7305, 0.6258, 0.7528, 0.7668, 0.7666, 0.6991, 0.7305, 0.7725, 0.7528, 0.6228, 0.723, 0.6991, 0.7305, 0.6228, 0.738, 0.7584, 0.7791, 0.6991, 0.7305, 0.7668, 0.7666, 0.7725, 0.7082, 0.6991, 0.7305, 0.7668, 0.6943, 0.6258, 0.7082, 0.6991, 0.7305, 0.6228, 0.723, 0.7478, 0.7898, 0.6991, 0.7305, 0.7584, 0.7791, 0.6315, 0.6943, 0.6991, 0.7305, 0.6258, 0.7082, 0.7353, 0.7981, 0.6991, 0.7305, 0.7478, 0.7898, 0.6399, 0.6818, 0.6991, 0.7305, 0.6315, 0.6943, 0.7214, 0.8039, 0.6991, 0.7305, 0.7353, 0.7981, 0.6505, 0.6712, 0.6991, 0.7305, 0.6399, 0.6818, 0.7067, 0.8068, 0.6991, 0.7305, 0.7214, 0.8039, 0.663, 0.6629, 0.6991, 0.7305, 0.6505, 0.6712, 0.6916, 0.8068, 0.6991, 0.7305, 0.7067, 0.8068, 0.6769, 0.6571, 0.6991, 0.7305, 0.663, 0.6629, 0.6769, 0.8039, 0.6991, 0.7305, 0.6916, 0.8068, 0.6916, 0.6542, 0.6991, 0.7305, 0.6769, 0.6571, 0.663, 0.7981, 0.6991, 0.7305, 0.6769, 0.8039, 0.7067, 0.6542, 0.6991, 0.7305, 0.6916, 0.6542, 0.6505, 0.7898, 0.6991, 0.7305, 0.663, 0.7981, 0.7214, 0.6571, 0.6991, 0.7305, 0.7067, 0.6542, 0.6399, 0.7791, 0.6991, 0.7305, 0.6505, 0.7898, 0.4178, 0.07851, 0.417, 0.08572, 0.3864, 0.08569, 0.3878, 0.07848, 0.4497, 0.07852, 0.4494, 0.08573, 0.417, 0.08572, 0.4178, 0.07851, 0.4821, 0.07852, 0.4824, 0.08573, 0.4494, 0.08573, 0.4497, 0.07852, 0.514, 0.07851, 0.5149, 0.08572, 0.4824, 0.08573, 0.4821, 0.07852, 0.544, 0.07848, 0.5454, 0.08569, 0.5149, 0.08572, 0.514, 0.07851, 0.571, 0.07843, 0.5729, 0.08564, 0.5454, 0.08569, 0.544, 0.07848, 0.5939, 0.07837, 0.5962, 0.08558, 0.5729, 0.08564, 0.571, 0.07843, 0.544, 0.5257, 0.5454, 0.5185, 0.5729, 0.5186, 0.571, 0.5258, 0.514, 0.5257, 0.5149, 0.5185, 0.5454, 0.5185, 0.544, 0.5257, 0.4821, 0.5257, 0.4824, 0.5185, 0.5149, 0.5185, 0.514, 0.5257, 0.4497, 0.5257, 0.4494, 0.5185, 0.4824, 0.5185, 0.4821, 0.5257, 0.4178, 0.5257, 0.417, 0.5185, 0.4494, 0.5185, 0.4497, 0.5257, 0.3878, 0.5257, 0.3864, 0.5185, 0.417, 0.5185, 0.4178, 0.5257, 0.3608, 0.5258, 0.359, 0.5186, 0.3864, 0.5185, 0.3878, 0.5257, 0.3379, 0.5258, 0.3356, 0.5186, 0.359, 0.5186, 0.3608, 0.5258, 0.6251, 0.07848, 0.6237, 0.08569, 0.5962, 0.08564, 0.5981, 0.07843, 0.6551, 0.07851, 0.6543, 0.08572, 0.6237, 0.08569, 0.6251, 0.07848, 0.687, 0.07852, 0.6867, 0.08573, 0.6543, 0.08572, 0.6551, 0.07851, 0.7194, 0.07852, 0.7197, 0.08573, 0.6867, 0.08573, 0.687, 0.07852, 0.7513, 0.07851, 0.7521, 0.08572, 0.7197, 0.08573, 0.7194, 0.07852, 0.7813, 0.07848, 0.7827, 0.08569, 0.7521, 0.08572, 0.7513, 0.07851, 0.8083, 0.07843, 0.8102, 0.08564, 0.7827, 0.08569, 0.7813, 0.07848, 0.5981, 0.3805, 0.5962, 0.3877, 0.5729, 0.3877, 0.5752, 0.3805, 0.6251, 0.3806, 0.6237, 0.3878, 0.5962, 0.3877, 0.5981, 0.3805, 0.6551, 0.3806, 0.6543, 0.3878, 0.6237, 0.3878, 0.6251, 0.3806, 0.687, 0.3806, 0.6867, 0.3878, 0.6543, 0.3878, 0.6551, 0.3806, 0.7194, 0.3806, 0.7197, 0.3878, 0.6867, 0.3878, 0.687, 0.3806, 0.7513, 0.3806, 0.7521, 0.3878, 0.7197, 0.3878, 0.7194, 0.3806, 0.7813, 0.3806, 0.7827, 0.3878, 0.7521, 0.3878, 0.7513, 0.3806, 0.8083, 0.3805, 0.8102, 0.3877, 0.7827, 0.3878, 0.7813, 0.3806, 0.3608, 0.07843, 0.359, 0.08564, 0.3356, 0.08558, 0.3379, 0.07837, 0.3878, 0.07848, 0.3864, 0.08569, 0.359, 0.08564, 0.3608, 0.07843, 0.157, 0.5801, 0.1563, 0.5873, 0.1395, 0.5839, 0.1416, 0.577, 0.1727, 0.5801, 0.1734, 0.5873, 0.1563, 0.5873, 0.157, 0.5801, 0.1881, 0.577, 0.1902, 0.5839, 0.1734, 0.5873, 0.1727, 0.5801, 0.2026, 0.571, 0.206, 0.5774, 0.1902, 0.5839, 0.1881, 0.577, 0.2156, 0.5623, 0.2202, 0.5679, 0.206, 0.5774, 0.2026, 0.571, 0.2267, 0.5512, 0.2323, 0.5558, 0.2202, 0.5679, 0.2156, 0.5623, 0.2354, 0.5381, 0.2418, 0.5415, 0.2323, 0.5558, 0.2267, 0.5512, 0.2414, 0.5236, 0.2483, 0.5257, 0.2418, 0.5415, 0.2354, 0.5381, 0.2445, 0.5082, 0.2517, 0.509, 0.2483, 0.5257, 0.2414, 0.5236, 0.2445, 0.4926, 0.2517, 0.4918, 0.2517, 0.509, 0.2445, 0.5082, 0.2414, 0.4772, 0.2483, 0.4751, 0.2517, 0.4918, 0.2445, 0.4926, 0.2354, 0.4627, 0.2418, 0.4593, 0.2483, 0.4751, 0.2414, 0.4772, 0.2267, 0.4496, 0.2323, 0.445, 0.2418, 0.4593, 0.2354, 0.4627, 0.2156, 0.4385, 0.2202, 0.4329, 0.2323, 0.445, 0.2267, 0.4496, 0.2026, 0.4298, 0.206, 0.4234, 0.2202, 0.4329, 0.2156, 0.4385, 0.1881, 0.4238, 0.1902, 0.4169, 0.206, 0.4234, 0.2026, 0.4298, 0.1727, 0.4207, 0.1734, 0.4135, 0.1902, 0.4169, 0.1881, 0.4238, 0.157, 0.4207, 0.1563, 0.4135, 0.1734, 0.4135, 0.1727, 0.4207, 0.1416, 0.4238, 0.1395, 0.4169, 0.1563, 0.4135, 0.157, 0.4207, 0.1271, 0.4298, 0.1237, 0.4234, 0.1395, 0.4169, 0.1416, 0.4238, 0.114, 0.4385, 0.1094, 0.4329, 0.1237, 0.4234, 0.1271, 0.4298, 0.1029, 0.4496, 0.09734, 0.445, 0.1094, 0.4329, 0.114, 0.4385, 0.09421, 0.4627, 0.08784, 0.4593, 0.09734, 0.445, 0.1029, 0.4496, 0.0882, 0.4772, 0.08129, 0.4751, 0.08784, 0.4593, 0.09421, 0.4627, 0.08514, 0.4926, 0.07795, 0.4918, 0.08129, 0.4751, 0.0882, 0.4772, 0.08514, 0.5082, 0.07795, 0.509, 0.07795, 0.4918, 0.08514, 0.4926, 0.0882, 0.5236, 0.08129, 0.5257, 0.07795, 0.509, 0.08514, 0.5082, 0.09421, 0.5381, 0.08784, 0.5415, 0.08129, 0.5257, 0.0882, 0.5236, 0.1029, 0.5512, 0.09734, 0.5558, 0.08784, 0.5415, 0.09421, 0.5381, 0.114, 0.5623, 0.1094, 0.5679, 0.09734, 0.5558, 0.1029, 0.5512, 0.1271, 0.571, 0.1237, 0.5774, 0.1094, 0.5679, 0.114, 0.5623, 0.1416, 0.577, 0.1395, 0.5839, 0.1237, 0.5774, 0.1271, 0.571, 0.3291, 0.2167, 0.3251, 0.2155, 0.3314, 0.1839, 0.3356, 0.1843, 0.3165, 0.2473, 0.3128, 0.2453, 0.3251, 0.2155, 0.3291, 0.2167, 0.2981, 0.2748, 0.2948, 0.2721, 0.3128, 0.2453, 0.3165, 0.2473, 0.2748, 0.2981, 0.2721, 0.2948, 0.2948, 0.2721, 0.2981, 0.2748, 0.2473, 0.3165, 0.2453, 0.3127, 0.2721, 0.2948, 0.2748, 0.2981, 0.2167, 0.3291, 0.2155, 0.3251, 0.2453, 0.3127, 0.2473, 0.3165, 0.1843, 0.3356, 0.1839, 0.3314, 0.2155, 0.3251, 0.2167, 0.3291, 0.1513, 0.3356, 0.1517, 0.3314, 0.1839, 0.3314, 0.1843, 0.3356, 0.1188, 0.3291, 0.1201, 0.3251, 0.1517, 0.3314, 0.1513, 0.3356, 0.08831, 0.3165, 0.09031, 0.3128, 0.1201, 0.3251, 0.1188, 0.3291, 0.06083, 0.2981, 0.06352, 0.2948, 0.09031, 0.3128, 0.08831, 0.3165, 0.03746, 0.2748, 0.04073, 0.2721, 0.06352, 0.2948, 0.06083, 0.2981, 0.0191, 0.2473, 0.02283, 0.2453, 0.04073, 0.2721, 0.03746, 0.2748, 0.006448, 0.2167, 0.0105, 0.2155, 0.02283, 0.2453, 0.0191, 0.2473, 1.675e-08, 0.1843, 0.004215, 0.1839, 0.0105, 0.2155, 0.006448, 0.2167, 0.0, 0.1513, 0.004215, 0.1517, 0.004215, 0.1839, 1.675e-08, 0.1843, 0.006448, 0.1188, 0.0105, 0.1201, 0.004215, 0.1517, 0.0, 0.1513, 0.0191, 0.08831, 0.02283, 0.09031, 0.0105, 0.1201, 0.006448, 0.1188, 0.03746, 0.06083, 0.04073, 0.06352, 0.02283, 0.09031, 0.0191, 0.08831, 0.06083, 0.03746, 0.06352, 0.04073, 0.04073, 0.06352, 0.03746, 0.06083, 0.08831, 0.0191, 0.09031, 0.02283, 0.06352, 0.04073, 0.06083, 0.03746, 0.1188, 0.006448, 0.1201, 0.0105, 0.09031, 0.02283, 0.08831, 0.0191, 0.1513, 0.0, 0.1517, 0.004215, 0.1201, 0.0105, 0.1188, 0.006448, 0.1843, 3.35e-08, 0.1839, 0.004215, 0.1517, 0.004215, 0.1513, 0.0, 0.2167, 0.006448, 0.2155, 0.0105, 0.1839, 0.004215, 0.1843, 3.35e-08, 0.2473, 0.0191, 0.2453, 0.02283, 0.2155, 0.0105, 0.2167, 0.006448, 0.2748, 0.03746, 0.2721, 0.04073, 0.2453, 0.02283, 0.2473, 0.0191, 0.2981, 0.06083, 0.2948, 0.06352, 0.2721, 0.04073, 0.2748, 0.03746, 0.3165, 0.08831, 0.3128, 0.09031, 0.2948, 0.06352, 0.2981, 0.06083, 0.3291, 0.1188, 0.3251, 0.1201, 0.3128, 0.09031, 0.3165, 0.08831, 0.3356, 0.1513, 0.3314, 0.1517, 0.3251, 0.1201, 0.3291, 0.1188, 0.3356, 0.1843, 0.3314, 0.1839, 0.3314, 0.1517, 0.3356, 0.1513, 0.3009, 0.2082, 0.2969, 0.2069, 0.302, 0.181, 0.3062, 0.1814, 0.2905, 0.2334, 0.2867, 0.2314, 0.2969, 0.2069, 0.3009, 0.2082, 0.2753, 0.256, 0.2721, 0.2534, 0.2867, 0.2314, 0.2905, 0.2334, 0.256, 0.2753, 0.2534, 0.2721, 0.2721, 0.2534, 0.2753, 0.256, 0.2334, 0.2905, 0.2314, 0.2867, 0.2534, 0.2721, 0.256, 0.2753, 0.2082, 0.3009, 0.2069, 0.2969, 0.2314, 0.2867, 0.2334, 0.2905, 0.1814, 0.3062, 0.181, 0.302, 0.2069, 0.2969, 0.2082, 0.3009, 0.1542, 0.3062, 0.1546, 0.302, 0.181, 0.302, 0.1814, 0.3062, 0.1274, 0.3009, 0.1286, 0.2969, 0.1546, 0.302, 0.1542, 0.3062, 0.1022, 0.2905, 0.1042, 0.2867, 0.1286, 0.2969, 0.1274, 0.3009, 0.07954, 0.2753, 0.08222, 0.2721, 0.1042, 0.2867, 0.1022, 0.2905, 0.06025, 0.256, 0.06353, 0.2534, 0.08222, 0.2721, 0.07954, 0.2753, 0.0451, 0.2334, 0.04884, 0.2314, 0.06353, 0.2534, 0.06025, 0.256, 0.03466, 0.2082, 0.03872, 0.2069, 0.04884, 0.2314, 0.0451, 0.2334, 0.02934, 0.1814, 0.03356, 0.181, 0.03872, 0.2069, 0.03466, 0.2082, 0.02934, 0.1542, 0.03356, 0.1546, 0.03356, 0.181, 0.02934, 0.1814, 0.03466, 0.1274, 0.03872, 0.1286, 0.03356, 0.1546, 0.02934, 0.1542, 0.0451, 0.1022, 0.04884, 0.1042, 0.03872, 0.1286, 0.03466, 0.1274, 0.06025, 0.07954, 0.06353, 0.08222, 0.04884, 0.1042, 0.0451, 0.1022, 0.07954, 0.06025, 0.08222, 0.06353, 0.06353, 0.08222, 0.06025, 0.07954, 0.1022, 0.0451, 0.1042, 0.04884, 0.08222, 0.06353, 0.07954, 0.06025, 0.1274, 0.03466, 0.1286, 0.03872, 0.1042, 0.04884, 0.1022, 0.0451, 0.1542, 0.02934, 0.1546, 0.03356, 0.1286, 0.03872, 0.1274, 0.03466, 0.1814, 0.02934, 0.181, 0.03356, 0.1546, 0.03356, 0.1542, 0.02934, 0.2082, 0.03466, 0.2069, 0.03872, 0.181, 0.03356, 0.1814, 0.02934, 0.2334, 0.0451, 0.2314, 0.04884, 0.2069, 0.03872, 0.2082, 0.03466, 0.256, 0.06025, 0.2534, 0.06353, 0.2314, 0.04884, 0.2334, 0.0451, 0.2753, 0.07954, 0.2721, 0.08222, 0.2534, 0.06353, 0.256, 0.06025, 0.2905, 0.1022, 0.2867, 0.1042, 0.2721, 0.08222, 0.2753, 0.07954, 0.3009, 0.1274, 0.2969, 0.1286, 0.2867, 0.1042, 0.2905, 0.1022, 0.3062, 0.1542, 0.302, 0.1546, 0.2969, 0.1286, 0.3009, 0.1274, 0.3062, 0.1814, 0.302, 0.181, 0.302, 0.1546, 0.3062, 0.1542, 0.5078, 0.6615, 0.5069, 0.6542, 0.5308, 0.6542, 0.5322, 0.6615, 0.4818, 0.6615, 0.4815, 0.6542, 0.5069, 0.6542, 0.5078, 0.6615, 0.4554, 0.6615, 0.4557, 0.6542, 0.4815, 0.6542, 0.4818, 0.6615, 0.4295, 0.6615, 0.4303, 0.6542, 0.4557, 0.6542, 0.4554, 0.6615, 0.405, 0.6615, 0.4064, 0.6542, 0.4303, 0.6542, 0.4295, 0.6615, 0.383, 0.6615, 0.3849, 0.6543, 0.4064, 0.6542, 0.405, 0.6615, 0.3643, 0.6616, 0.3666, 0.6543, 0.3849, 0.6543, 0.383, 0.6615, 0.978, 0.08565, 0.9766, 0.07839, 0.9981, 0.07843, 1.0, 0.08569, 0.9536, 0.08562, 0.9527, 0.07837, 0.9766, 0.07839, 0.978, 0.08565, 0.9277, 0.08561, 0.9274, 0.07836, 0.9527, 0.07837, 0.9536, 0.08562, 0.9012, 0.08561, 0.9015, 0.07836, 0.9274, 0.07836, 0.9277, 0.08561, 0.8753, 0.08562, 0.8761, 0.07837, 0.9015, 0.07836, 0.9012, 0.08561, 0.8508, 0.08565, 0.8522, 0.07839, 0.8761, 0.07837, 0.8753, 0.08562, 0.8289, 0.08569, 0.8307, 0.07843, 0.8522, 0.07839, 0.8508, 0.08565, 0.8102, 0.08573, 0.8124, 0.07848, 0.8307, 0.07843, 0.8289, 0.08569, 0.339, 0.7225, 0.3376, 0.7152, 0.3591, 0.7153, 0.361, 0.7225, 0.3146, 0.7225, 0.3137, 0.7152, 0.3376, 0.7152, 0.339, 0.7225, 0.2886, 0.7225, 0.2883, 0.7152, 0.3137, 0.7152, 0.3146, 0.7225, 0.2622, 0.7225, 0.2625, 0.7152, 0.2883, 0.7152, 0.2886, 0.7225, 0.2362, 0.7225, 0.2371, 0.7152, 0.2625, 0.7152, 0.2622, 0.7225, 0.2118, 0.7225, 0.2132, 0.7152, 0.2371, 0.7152, 0.2362, 0.7225, 0.1898, 0.7225, 0.1917, 0.7153, 0.2132, 0.7152, 0.2118, 0.7225, 0.0187, 0.8816, 0.02055, 0.8889, 0.002262, 0.8888, 0.0, 0.8816, 0.04068, 0.8817, 0.04206, 0.8889, 0.02055, 0.8889, 0.0187, 0.8816, 0.06511, 0.8817, 0.06596, 0.889, 0.04206, 0.8889, 0.04068, 0.8817, 0.09104, 0.8817, 0.09133, 0.889, 0.06596, 0.889, 0.06511, 0.8817, 0.1175, 0.8817, 0.1172, 0.889, 0.09133, 0.889, 0.09104, 0.8817, 0.1434, 0.8817, 0.1426, 0.889, 0.1172, 0.889, 0.1175, 0.8817, 0.1678, 0.8817, 0.1665, 0.8889, 0.1426, 0.889, 0.1434, 0.8817, 0.1898, 0.8816, 0.188, 0.8889, 0.1665, 0.8889, 0.1678, 0.8817, 0.5542, 0.6615, 0.5523, 0.6543, 0.5706, 0.6543, 0.5729, 0.6616, 0.5322, 0.6615, 0.5308, 0.6542, 0.5523, 0.6543, 0.5542, 0.6615, 0.7794, 0.7061, 0.7725, 0.7082, 0.7668, 0.6943, 0.7731, 0.691, 0.7826, 0.7223, 0.7755, 0.723, 0.7725, 0.7082, 0.7794, 0.7061, 0.7826, 0.7387, 0.7755, 0.738, 0.7755, 0.723, 0.7826, 0.7223, 0.7794, 0.7548, 0.7725, 0.7528, 0.7755, 0.738, 0.7826, 0.7387, 0.7731, 0.77, 0.7668, 0.7666, 0.7725, 0.7528, 0.7794, 0.7548, 0.764, 0.7837, 0.7584, 0.7791, 0.7668, 0.7666, 0.7731, 0.77, 0.7523, 0.7953, 0.7478, 0.7898, 0.7584, 0.7791, 0.764, 0.7837, 0.7387, 0.8044, 0.7353, 0.7981, 0.7478, 0.7898, 0.7523, 0.7953, 0.7235, 0.8107, 0.7214, 0.8039, 0.7353, 0.7981, 0.7387, 0.8044, 0.7074, 0.8139, 0.7067, 0.8068, 0.7214, 0.8039, 0.7235, 0.8107, 0.6909, 0.8139, 0.6916, 0.8068, 0.7067, 0.8068, 0.7074, 0.8139, 0.6748, 0.8107, 0.6769, 0.8039, 0.6916, 0.8068, 0.6909, 0.8139, 0.6596, 0.8044, 0.663, 0.7981, 0.6769, 0.8039, 0.6748, 0.8107, 0.646, 0.7953, 0.6505, 0.7898, 0.663, 0.7981, 0.6596, 0.8044, 0.6343, 0.7837, 0.6399, 0.7791, 0.6505, 0.7898, 0.646, 0.7953, 0.6252, 0.77, 0.6315, 0.7666, 0.6399, 0.7791, 0.6343, 0.7837, 0.6189, 0.7548, 0.6258, 0.7528, 0.6315, 0.7666, 0.6252, 0.77, 0.6157, 0.7387, 0.6228, 0.738, 0.6258, 0.7528, 0.6189, 0.7548, 0.6157, 0.7223, 0.6228, 0.723, 0.6228, 0.738, 0.6157, 0.7387, 0.6189, 0.7061, 0.6258, 0.7082, 0.6228, 0.723, 0.6157, 0.7223, 0.6252, 0.691, 0.6315, 0.6943, 0.6258, 0.7082, 0.6189, 0.7061, 0.6343, 0.6773, 0.6399, 0.6818, 0.6315, 0.6943, 0.6252, 0.691, 0.646, 0.6657, 0.6505, 0.6712, 0.6399, 0.6818, 0.6343, 0.6773, 0.6596, 0.6565, 0.663, 0.6629, 0.6505, 0.6712, 0.646, 0.6657, 0.6748, 0.6502, 0.6769, 0.6571, 0.663, 0.6629, 0.6596, 0.6565, 0.6909, 0.647, 0.6916, 0.6542, 0.6769, 0.6571, 0.6748, 0.6502, 0.7074, 0.647, 0.7067, 0.6542, 0.6916, 0.6542, 0.6909, 0.647, 0.7235, 0.6502, 0.7214, 0.6571, 0.7067, 0.6542, 0.7074, 0.647, 0.7387, 0.6565, 0.7353, 0.6629, 0.7214, 0.6571, 0.7235, 0.6502, 0.7523, 0.6657, 0.7478, 0.6712, 0.7353, 0.6629, 0.7387, 0.6565, 0.764, 0.6773, 0.7584, 0.6818, 0.7478, 0.6712, 0.7523, 0.6657, 0.7731, 0.691, 0.7668, 0.6943, 0.7584, 0.6818, 0.764, 0.6773, 0.1167, 0.6589, 0.1395, 0.5839, 0.1563, 0.5873, 0.1486, 0.6652])
me_cube.materials.append(mat_material)
me_cube.use_remesh_preserve_volume = False
me_cube.use_remesh_preserve_attributes = False
me_cube.use_mirror_vertex_groups = False
me_cube.update()

# ---- objects
ob_frame = bpy.data.objects.new('Frame', me_cube_001)
ob_kettle = bpy.data.objects.new('Kettle', me_cube)
ob_lamp = bpy.data.objects.new('Lamp', light_lamp)
ob_camera = bpy.data.objects.new('Camera', cam_camera)

# ---- transforms, parenting, visibility, modifiers, constraints
ob_frame.location = (0.0, 0.0, 0.0)
ob_frame.lock_rotations_4d = False
ob_frame.empty_display_type = 'ARROWS'
ob_frame.lineart.crease_threshold = 0.0
ob_kettle.location = (0.0, 0.0, 0.0)
ob_kettle.lock_rotations_4d = False
ob_kettle.empty_display_type = 'ARROWS'
ob_kettle.lineart.crease_threshold = 0.0
ob_lamp.location = (0.5762, -2.495, 5.904)
ob_lamp.rotation_euler = (0.6503, 0.05522, 1.866)
ob_lamp.lock_rotations_4d = False
ob_lamp.empty_display_type = 'ARROWS'
ob_lamp.color = (0.0, 0.0, 0.0, 0.0)
ob_lamp.lineart.crease_threshold = 0.0
ob_camera.location = (7.481, -6.508, 5.344)
ob_camera.rotation_euler = (1.109, 0.01082, 0.8149)
ob_camera.lock_rotations_4d = False
ob_camera.empty_display_type = 'ARROWS'
ob_camera.color = (0.0, 0.0, 0.0, 0.0)
ob_camera.display_type = 'WIRE'
ob_camera.lineart.crease_threshold = 0.0

# ---- collection membership
col_collection_1.objects.link(ob_frame)
col_collection_1.objects.link(ob_kettle)
col_collection_1.objects.link(ob_lamp)
col_collection_1.objects.link(ob_camera)

# ---- scene / render settings (as saved in the file)
scene.camera = ob_camera
scene.frame_start = 1; scene.frame_end = 250; scene.frame_set(88)
scene.render.engine = 'BLENDER_EEVEE_NEXT'
scene.render.image_settings.color_mode = 'RGB'
scene.render.image_settings.compression = 100
scene.render.resolution_percentage = 50
scene.render.dither_intensity = 0.0
scene.cycles.use_denoising = False
scene.cycles.samples = 10
scene.cycles.sampling_pattern = 'TABULATED_SOBOL'
scene.cycles.light_sampling_threshold = 0.0
scene.cycles.use_adaptive_sampling = False
scene.cycles.use_light_tree = False
scene.cycles.blur_glossy = 0.0
scene.cycles.volume_bounces = 1
scene.cycles.pixel_filter_type = 'GAUSSIAN'
scene.cycles.sample_clamp_indirect = 0.0
scene.view_settings.view_transform = 'Standard'
bpy.context.view_layer.update()
